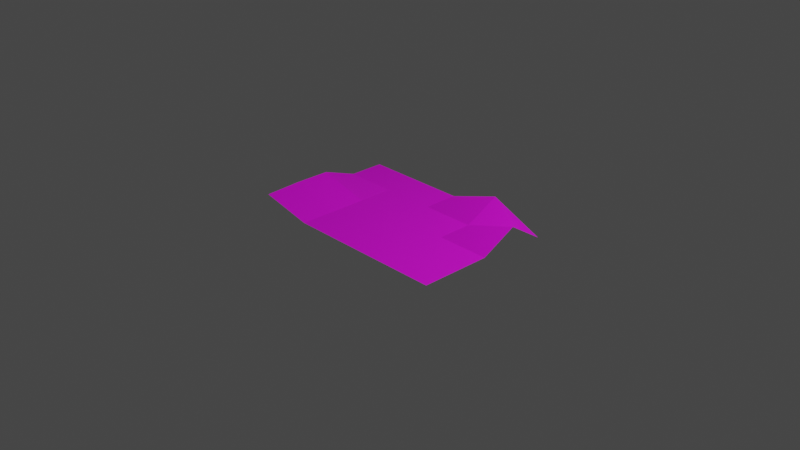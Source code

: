 # Source: letter-agu.blend  (saved by Blender 3.1.7; exported with 4.5.12 LTS)
import bpy
from mathutils import Matrix  # noqa: F401  (used for matrix-valued properties, if any)

bpy.ops.wm.read_factory_settings(use_empty=True)
scene = bpy.context.scene
scene.name = 'Scene'

# ---- collections
col_collection = bpy.data.collections.new('Collection'); scene.collection.children.link(col_collection)

# ---- images (referenced by path relative to the original .blend; pixels are not part of the script)
import os
ASSET_DIR = os.environ.get("B2B_ASSET_DIR", "")  # directory of the original .blend (textures are referenced by path, not embedded)
HERE = os.path.dirname(os.path.abspath(__file__))  # packed textures are extracted next to this script under _unpacked/

def load_image(name, relpath, width, height, colorspace="sRGB"):
    """Load a texture the original file referenced (path relative to the .blend, or extracted next to this script)."""
    p = next((c for c in (os.path.join(HERE, relpath), os.path.join(ASSET_DIR, relpath)) if relpath and os.path.exists(c)), "")
    if p:
        img = bpy.data.images.load(p, check_existing=True)
        img.name = name
    else:  # same state as the original file: an image datablock whose file is absent (Cycles renders it pink)
        img = bpy.data.images.new(name, width, height)
        img.source = "FILE"
        img.filepath = "//" + (relpath or name)
    img.colorspace_settings.name = colorspace
    return img
img_3_jpg = load_image('3.jpg', 'source/paper/3.jpg', 1024, 1024, 'sRGB')
img_agu_png = load_image('AGU.png', 'source/paper/AGU.png', 1024, 1024, 'sRGB')

# ---- materials (node trees are filled in below, after node groups)
mat_3 = bpy.data.materials.new('3')
mat_3.use_transparent_shadow = False
mat_3.roughness = 0.5

# ---- material node trees
mat_3.use_nodes = True; mat_3.node_tree.nodes.clear()
_N = mat_3.node_tree.nodes; _L = mat_3.node_tree.links
n0 = _N.new('ShaderNodeBsdfPrincipled'); n0.name = 'Principled BSDF'; n0.location = (10, 300)
n0.distribution = 'GGX'
n0.subsurface_method = 'RANDOM_WALK_SKIN'
n0.inputs[3].default_value = 1.45
n0.inputs[27].default_value = (0.0, 0.0, 0.0, 1.0)
n0.inputs[28].default_value = 1.0
n1 = _N.new('ShaderNodeOutputMaterial'); n1.name = 'Material Output'; n1.location = (300, 300)
n2 = _N.new('ShaderNodeNormalMap'); n2.name = 'Normal Map'; n2.location = (-300, -300)
n2.label = 'Normal/Map'
n2.inputs[0].default_value = 0.0
n3 = _N.new('ShaderNodeTexImage'); n3.name = 'Image Texture'; n3.location = (-300, 600)
n3.image = img_3_jpg
n4 = _N.new('ShaderNodeTexImage'); n4.name = 'Image Texture.001'; n4.location = (-360, 238)
n4.image = img_agu_png
_L.new(n0.outputs[0], n1.inputs[0])
_L.new(n2.outputs[0], n0.inputs[5])
_L.new(n4.outputs[0], n0.inputs[0])
n1.is_active_output = True

# ---- world
world_world = bpy.data.worlds.new('World'); scene.world = world_world
world_world.use_nodes = True; world_world.node_tree.nodes.clear()
_N = world_world.node_tree.nodes; _L = world_world.node_tree.links
n0 = _N.new('ShaderNodeOutputWorld'); n0.name = 'World Output'; n0.location = (300, 300)
n1 = _N.new('ShaderNodeBackground'); n1.name = 'Background'; n1.location = (10, 300)
n1.inputs[0].default_value = (0.05088, 0.05088, 0.05088, 1.0)
_L.new(n1.outputs[0], n0.inputs[0])
n0.is_active_output = True
world_world.color = (0.05088, 0.05088, 0.05088)
world_world.use_sun_shadow = False
world_world.sun_shadow_jitter_overblur = 0.0

# ---- cameras
cam_camera = bpy.data.cameras.new('Camera')
cam_camera.clip_end = 100.0
cam_camera.ortho_scale = 7.314

# ---- lights
light_light = bpy.data.lights.new('Light', 'POINT')
light_light.transmission_factor = 0.0
light_light.energy = 1000.0
light_light.shadow_soft_size = 0.1
light_light.shadow_maximum_resolution = 0.006
light_light.use_absolute_resolution = True

# ---- meshes
me_plano_001 = bpy.data.meshes.new('Plano.001')
me_plano_001.from_pydata([(-1.0, -1.0, 0.0), (1.0, -1.0, -0.04257), (-1.0, 1.0, 0.09031), (1.0, 1.0, 0.0), (-1.0, 0.0, 0.0), (0.0, -1.0, 0.0), (1.0, 0.0, 0.0), (0.0, 1.0, 0.1031), (0.0, 0.0, 0.0), (-1.0, -0.5, 0.0), (0.5, -1.0, 0.1423), (1.0, 0.5, 0.0), (-0.5, 1.0, 0.1031), (-1.0, 0.5, 0.0), (-0.5, -1.0, 0.0), (1.0, -0.5, 0.1423), (0.5, 1.0, 0.0), (0.0, 0.5, 0.0), (0.0, -0.5, 0.0), (-0.5, 0.0, 0.0), (0.5, 0.0, 0.0), (0.5, -0.5, 0.0), (-0.5, -0.5, 0.0), (-0.5, 0.5, 0.0), (0.5, 0.5, 0.0)], [], [(24, 11, 3, 16), (23, 17, 7, 12), (22, 18, 8, 19), (21, 15, 6, 20), (18, 21, 20, 8), (5, 10, 21, 18), (10, 1, 15, 21), (9, 22, 19, 4), (0, 14, 22, 9), (14, 5, 18, 22), (13, 23, 12, 2), (4, 19, 23, 13), (19, 8, 17, 23), (17, 24, 16, 7), (8, 20, 24, 17), (20, 6, 11, 24)])
me_plano_001.polygons.foreach_set('use_smooth', [True] * 16)
_k = set([(5, 18), (6, 20), (7, 17), (10, 21), (12, 23), (13, 23), (15, 21), (16, 24), (17, 23), (17, 24), (18, 21), (20, 21)])
me_plano_001.attributes.new('sharp_edge', 'BOOLEAN', 'EDGE').data.foreach_set('value', [ (min(e.vertices), max(e.vertices)) in _k for e in me_plano_001.edges])
_uv = me_plano_001.uv_layers.new(name='Mapa UV')
_uv.uv.foreach_set('vector', [0.75, 0.75, 1.0, 0.75, 1.0, 1.0, 0.75, 1.0, 0.25, 0.75, 0.5, 0.75, 0.5, 1.0, 0.25, 1.0, 0.25, 0.25, 0.5, 0.25, 0.5, 0.5, 0.25, 0.5, 0.75, 0.25, 1.0, 0.25, 1.0, 0.5, 0.75, 0.5, 0.5, 0.25, 0.75, 0.25, 0.75, 0.5, 0.5, 0.5, 0.5, 0.0, 0.75, 0.0, 0.75, 0.25, 0.5, 0.25, 0.75, 0.0, 1.0, 0.0, 1.0, 0.25, 0.75, 0.25, 0.0, 0.25, 0.25, 0.25, 0.25, 0.5, 0.0, 0.5, 0.0, 0.0, 0.25, 0.0, 0.25, 0.25, 0.0, 0.25, 0.25, 0.0, 0.5, 0.0, 0.5, 0.25, 0.25, 0.25, 0.0, 0.75, 0.25, 0.75, 0.25, 1.0, 0.0, 1.0, 0.0, 0.5, 0.25, 0.5, 0.25, 0.75, 0.0, 0.75, 0.25, 0.5, 0.5, 0.5, 0.5, 0.75, 0.25, 0.75, 0.5, 0.75, 0.75, 0.75, 0.75, 1.0, 0.5, 1.0, 0.5, 0.5, 0.75, 0.5, 0.75, 0.75, 0.5, 0.75, 0.75, 0.5, 1.0, 0.5, 1.0, 0.75, 0.75, 0.75])
me_plano_001.materials.append(mat_3)
me_plano_001.use_remesh_fix_poles = True
me_plano_001.use_remesh_preserve_attributes = False
me_plano_001.update()
me_plano_001.normals_split_custom_set([tuple(v) for v in zip(*[iter([0.0, 0.0, 1.0, 0.0, 0.0, 1.0, 0.0, 0.0, 1.0, 0.0, 0.0, 1.0, 0.0, -0.2019, 0.9794, 0.0, -0.2019, 0.9794, 0.0, -0.2019, 0.9794, 0.0, -0.2019, 0.9794, 0.0, 0.0, 1.0, 0.0, 0.0, 1.0, 0.0, 0.0, 1.0, 0.0, 0.0, 1.0, -0.1395, 0.1395, 0.9804, -0.1395, 0.1395, 0.9804, -0.1395, 0.1395, 0.9804, -0.1395, 0.1395, 0.9804, 0.0, 0.0, 1.0, 0.0, 0.0, 1.0, 0.0, 0.0, 1.0, 0.0, 0.0, 1.0, -0.1395, 0.1395, 0.9804, -0.1395, 0.1395, 0.9804, -0.1395, 0.1395, 0.9804, -0.1395, 0.1395, 0.9804, 0.04249, -0.04249, 0.9982, 0.04249, -0.04249, 0.9982, 0.04249, -0.04249, 0.9982, 0.04249, -0.04249, 0.9982, 0.0, 0.0, 1.0, 0.0, 0.0, 1.0, 0.0, 0.0, 1.0, 0.0, 0.0, 1.0, 0.0, 0.0, 1.0, 0.0, 0.0, 1.0, 0.0, 0.0, 1.0, 0.0, 0.0, 1.0, 0.0, 0.0, 1.0, 0.0, 0.0, 1.0, 0.0, 0.0, 1.0, 0.0, 0.0, 1.0, -0.01253, -0.1898, 0.9817, -0.01253, -0.1898, 0.9817, -0.01253, -0.1898, 0.9817, -0.01253, -0.1898, 0.9817, 0.0, 0.0, 1.0, 0.0, 0.0, 1.0, 0.0, 0.0, 1.0, 0.0, 0.0, 1.0, 0.0, 0.0, 1.0, 0.0, 0.0, 1.0, 0.0, 0.0, 1.0, 0.0, 0.0, 1.0, 0.102, -0.102, 0.9895, 0.102, -0.102, 0.9895, 0.102, -0.102, 0.9895, 0.102, -0.102, 0.9895, 0.0, 0.0, 1.0, 0.0, 0.0, 1.0, 0.0, 0.0, 1.0, 0.0, 0.0, 1.0, 0.0, 0.0, 1.0, 0.0, 0.0, 1.0, 0.0, 0.0, 1.0, 0.0, 0.0, 1.0])] * 3)])

# ---- objects
ob_light = bpy.data.objects.new('Light', light_light)
ob_camera = bpy.data.objects.new('Camera', cam_camera)
ob_3 = bpy.data.objects.new('3', me_plano_001)

# ---- transforms, parenting, visibility, modifiers, constraints
ob_light.location = (4.076, 1.005, 5.904)
ob_light.rotation_euler = (0.6503, 0.05522, 1.866)
ob_light.lock_rotations_4d = False
ob_light.empty_display_type = 'ARROWS'
ob_light.color = (0.0, 0.0, 0.0, 0.0)
ob_light.lineart.crease_threshold = 0.0
ob_camera.location = (7.359, -6.926, 4.958)
ob_camera.rotation_euler = (1.109, 0.0, 0.8149)
ob_camera.lock_rotations_4d = False
ob_camera.empty_display_type = 'ARROWS'
ob_camera.color = (0.0, 0.0, 0.0, 0.0)
ob_camera.display_type = 'WIRE'
ob_camera.lineart.crease_threshold = 0.0
ob_3.location = (0.0, 0.01455, 0.0)
ob_3.rotation_euler = (7.55e-08, -7.536e-15, 1.571)
ob_3.scale = (0.7764, 1.164, 1.348)
ob_3.color = (0.8, 0.8, 0.8, 1.0)

# ---- collection membership
col_collection.objects.link(ob_light)
col_collection.objects.link(ob_camera)
col_collection.objects.link(ob_3)

# ---- scene / render settings (as saved in the file)
scene.camera = ob_camera
scene.frame_start = 1; scene.frame_end = 250; scene.frame_set(1)
scene.render.engine = 'BLENDER_EEVEE_NEXT'
scene.cycles.sampling_pattern = 'TABULATED_SOBOL'
scene.cycles.use_light_tree = False
scene.view_settings.view_transform = 'Filmic'
bpy.context.view_layer.update()
